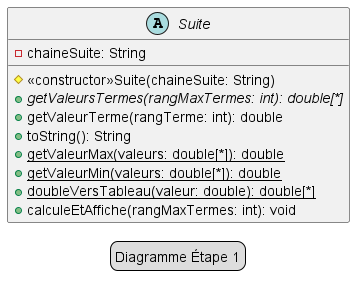

The diagram above was rendered by PlantUML. Its source (embedded in the PNG):
@startuml
legend Diagramme Étape 1

abstract class Suite {
    -chaineSuite: String

    #<<constructor>>Suite(chaineSuite: String)
    +{abstract}getValeursTermes(rangMaxTermes: int): double[*]
    +getValeurTerme(rangTerme: int): double
    +toString(): String
    +{static}getValeurMax(valeurs: double[*]): double
    +{static}getValeurMin(valeurs: double[*]): double
    +{static}doubleVersTableau(valeur: double): double[*]
    +calculeEtAffiche(rangMaxTermes: int): void
}

@enduml